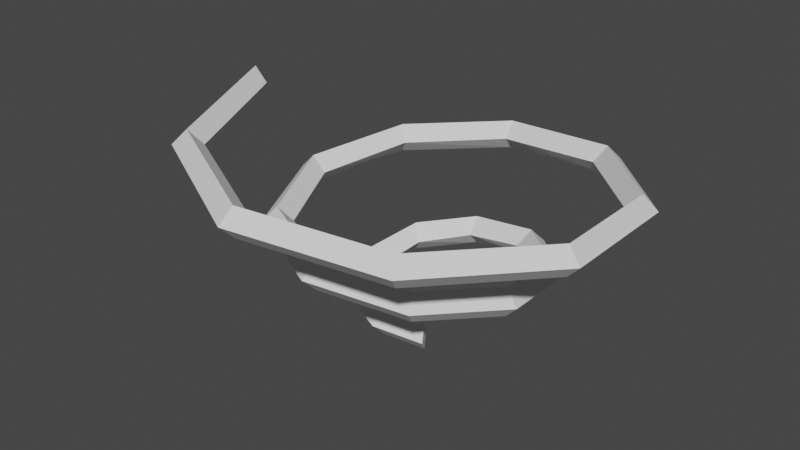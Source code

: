 # Source: stun.blend  (saved by Blender 3.2.14; exported with 4.5.12 LTS)
import bpy
from mathutils import Matrix  # noqa: F401  (used for matrix-valued properties, if any)

bpy.ops.wm.read_factory_settings(use_empty=True)
scene = bpy.context.scene
scene.name = 'Scene'

# ---- collections
col_collection = bpy.data.collections.new('Collection'); scene.collection.children.link(col_collection)

# ---- world
world_world = bpy.data.worlds.new('World'); scene.world = world_world
world_world.use_nodes = True; world_world.node_tree.nodes.clear()
_N = world_world.node_tree.nodes; _L = world_world.node_tree.links
n0 = _N.new('ShaderNodeOutputWorld'); n0.name = 'World Output'; n0.location = (300, 300)
n1 = _N.new('ShaderNodeBackground'); n1.name = 'Background'; n1.location = (10, 300)
n1.inputs[0].default_value = (0.05088, 0.05088, 0.05088, 1.0)
_L.new(n1.outputs[0], n0.inputs[0])
n0.is_active_output = True
world_world.color = (0.05088, 0.05088, 0.05088)
world_world.use_sun_shadow = False
world_world.sun_shadow_jitter_overblur = 0.0

# ---- meshes
me_cube_001 = bpy.data.meshes.new('Cube.001')
me_cube_001.from_pydata([(0.5573, -0.9652, 0.8662), (0.4323, -0.7487, 0.6162), (0.3073, -0.5322, 0.8662), (0.4323, -0.7487, 1.116), (-0.2186, -1.239, 1.011), (-0.1751, -0.9933, 0.7606), (-0.1317, -0.7471, 1.011), (-0.1751, -0.9933, 1.261), (-1.075, -0.9016, 1.155), (-0.883, -0.7409, 0.905), (-0.6915, -0.5803, 1.155), (-0.883, -0.7409, 1.405), (-1.547, -3.035e-07, 1.299), (-1.297, -2.752e-07, 1.049), (-1.047, -4.866e-07, 1.299), (-1.297, -5.759e-07, 1.549), (-1.295, 1.087, 1.444), (-1.104, 0.9262, 1.194), (-0.9123, 0.7655, 1.444), (-1.104, 0.9262, 1.694), (-0.3186, 1.807, 1.588), (-0.2752, 1.561, 1.338), (-0.2318, 1.315, 1.588), (-0.2752, 1.561, 1.838), (0.9895, 1.714, 1.732), (0.8645, 1.497, 1.482), (0.7395, 1.281, 1.732), (0.8645, 1.497, 1.982), (1.995, 0.7262, 1.877), (1.76, 0.6407, 1.627), (1.525, 0.5551, 1.877), (1.76, 0.6407, 2.127), (2.131, -0.7754, 2.021), (1.896, -0.6899, 1.771), (1.661, -0.6044, 2.021), (1.896, -0.6899, 2.271), (1.206, -2.088, 2.166), (1.081, -1.872, 1.916), (0.9557, -1.655, 2.166), (1.081, -1.872, 2.416), (-0.4437, -2.517, 2.31), (-0.4003, -2.27, 2.06), (-0.3569, -2.024, 2.31), (-0.4003, -2.27, 2.56), (-2.068, -1.735, 2.454), (-1.876, -1.575, 2.204), (-1.685, -1.414, 2.454), (-1.876, -1.575, 2.704), (-2.844, -6.144e-07, 2.599), (-2.594, -7.692e-07, 2.349), (-2.344, -1.103e-06, 2.599), (-2.594, -1.07e-06, 2.849), (-2.289, 1.92, 2.743), (-2.097, 1.76, 2.493), (-1.906, 1.599, 2.743), (-2.097, 1.76, 2.993), (-0.5438, 3.084, 2.887), (-0.5004, 2.838, 2.637), (-0.457, 2.592, 2.887), (-0.5004, 2.838, 3.137), (1.638, 2.837, 3.032), (1.513, 2.62, 2.782), (1.388, 2.404, 3.032), (1.513, 2.62, 3.282), (3.214, 1.17, 3.176), (2.979, 1.084, 2.926), (2.744, 0.9987, 3.176), (2.979, 1.084, 3.426), (3.349, -1.219, 3.321), (3.114, -1.133, 3.071), (2.879, -1.048, 3.321), (3.114, -1.133, 3.571), (1.854, -3.211, 3.465), (1.729, -2.995, 3.215), (1.604, -2.778, 3.465), (1.729, -2.995, 3.715), (-0.6689, -3.794, 3.609), (-0.6255, -3.547, 3.359), (-0.5821, -3.301, 3.609), (-0.6255, -3.547, 3.859), (-3.061, -2.569, 3.754), (-2.87, -2.408, 3.504), (-2.678, -2.247, 3.754), (-2.87, -2.408, 4.004), (-4.14, -1.108e-06, 3.898), (-3.89, -1.263e-06, 3.648), (-3.64, -1.475e-06, 3.898), (-3.89, -1.808e-06, 4.148)], [], [(1, 2, 3, 0), (3, 2, 6, 7), (1, 0, 4, 5), (0, 3, 7, 4), (2, 1, 5, 6), (7, 6, 10, 11), (5, 4, 8, 9), (4, 7, 11, 8), (6, 5, 9, 10), (11, 10, 14, 15), (9, 8, 12, 13), (8, 11, 15, 12), (10, 9, 13, 14), (15, 14, 18, 19), (13, 12, 16, 17), (12, 15, 19, 16), (14, 13, 17, 18), (19, 18, 22, 23), (17, 16, 20, 21), (16, 19, 23, 20), (18, 17, 21, 22), (23, 22, 26, 27), (21, 20, 24, 25), (20, 23, 27, 24), (22, 21, 25, 26), (27, 26, 30, 31), (25, 24, 28, 29), (24, 27, 31, 28), (26, 25, 29, 30), (31, 30, 34, 35), (29, 28, 32, 33), (28, 31, 35, 32), (30, 29, 33, 34), (35, 34, 38, 39), (33, 32, 36, 37), (32, 35, 39, 36), (34, 33, 37, 38), (39, 38, 42, 43), (37, 36, 40, 41), (36, 39, 43, 40), (38, 37, 41, 42), (43, 42, 46, 47), (41, 40, 44, 45), (40, 43, 47, 44), (42, 41, 45, 46), (47, 46, 50, 51), (45, 44, 48, 49), (44, 47, 51, 48), (46, 45, 49, 50), (51, 50, 54, 55), (49, 48, 52, 53), (48, 51, 55, 52), (50, 49, 53, 54), (55, 54, 58, 59), (53, 52, 56, 57), (52, 55, 59, 56), (54, 53, 57, 58), (59, 58, 62, 63), (57, 56, 60, 61), (56, 59, 63, 60), (58, 57, 61, 62), (63, 62, 66, 67), (61, 60, 64, 65), (60, 63, 67, 64), (62, 61, 65, 66), (67, 66, 70, 71), (65, 64, 68, 69), (64, 67, 71, 68), (66, 65, 69, 70), (71, 70, 74, 75), (69, 68, 72, 73), (68, 71, 75, 72), (70, 69, 73, 74), (75, 74, 78, 79), (73, 72, 76, 77), (72, 75, 79, 76), (74, 73, 77, 78), (79, 78, 82, 83), (77, 76, 80, 81), (76, 79, 83, 80), (78, 77, 81, 82), (85, 84, 87, 86), (83, 82, 86, 87), (81, 80, 84, 85), (80, 83, 87, 84), (82, 81, 85, 86)])
_uv = me_cube_001.uv_layers.new(name='UVMap')
_uv.uv.foreach_set('vector', [0.0, 0.0, 0.0, 0.0, 0.0, 0.0, 0.0, 0.0, 0.0, 0.0, 0.0, 0.0, 0.0, 0.0, 0.0, 0.0, 0.0, 0.0, 0.0, 0.0, 0.0, 0.0, 0.0, 0.0, 0.0, 0.0, 0.0, 0.0, 0.0, 0.0, 0.0, 0.0, 0.0, 0.0, 0.0, 0.0, 0.0, 0.0, 0.0, 0.0, 0.0, 0.0, 0.0, 0.0, 0.0, 0.0, 0.0, 0.0, 0.0, 0.0, 0.0, 0.0, 0.0, 0.0, 0.0, 0.0, 0.0, 0.0, 0.0, 0.0, 0.0, 0.0, 0.0, 0.0, 0.0, 0.0, 0.0, 0.0, 0.0, 0.0, 0.0, 0.0, 0.0, 0.0, 0.0, 0.0, 0.0, 0.0, 0.0, 0.0, 0.0, 0.0, 0.0, 0.0, 0.0, 0.0, 0.0, 0.0, 0.0, 0.0, 0.0, 0.0, 0.0, 0.0, 0.0, 0.0, 0.0, 0.0, 0.0, 0.0, 0.0, 0.0, 0.0, 0.0, 0.0, 0.0, 0.0, 0.0, 0.0, 0.0, 0.0, 0.0, 0.0, 0.0, 0.0, 0.0, 0.0, 0.0, 0.0, 0.0, 0.0, 0.0, 0.0, 0.0, 0.0, 0.0, 0.0, 0.0, 0.0, 0.0, 0.0, 0.0, 0.0, 0.0, 0.0, 0.0, 0.0, 0.0, 0.0, 0.0, 0.0, 0.0, 0.0, 0.0, 0.0, 0.0, 0.0, 0.0, 0.0, 0.0, 0.0, 0.0, 0.0, 0.0, 0.0, 0.0, 0.0, 0.0, 0.0, 0.0, 0.0, 0.0, 0.0, 0.0, 0.0, 0.0, 0.0, 0.0, 0.0, 0.0, 0.0, 0.0, 0.0, 0.0, 0.0, 0.0, 0.0, 0.0, 0.0, 0.0, 0.0, 0.0, 0.0, 0.0, 0.0, 0.0, 0.0, 0.0, 0.0, 0.0, 0.0, 0.0, 0.0, 0.0, 0.0, 0.0, 0.0, 0.0, 0.0, 0.0, 0.0, 0.0, 0.0, 0.0, 0.0, 0.0, 0.0, 0.0, 0.0, 0.0, 0.0, 0.0, 0.0, 0.0, 0.0, 0.0, 0.0, 0.0, 0.0, 0.0, 0.0, 0.0, 0.0, 0.0, 0.0, 0.0, 0.0, 0.0, 0.0, 0.0, 0.0, 0.0, 0.0, 0.0, 0.0, 0.0, 0.0, 0.0, 0.0, 0.0, 0.0, 0.0, 0.0, 0.0, 0.0, 0.0, 0.0, 0.0, 0.0, 0.0, 0.0, 0.0, 0.0, 0.0, 0.0, 0.0, 0.0, 0.0, 0.0, 0.0, 0.0, 0.0, 0.0, 0.0, 0.0, 0.0, 0.0, 0.0, 0.0, 0.0, 0.0, 0.0, 0.0, 0.0, 0.0, 0.0, 0.0, 0.0, 0.0, 0.0, 0.0, 0.0, 0.0, 0.0, 0.0, 0.0, 0.0, 0.0, 0.0, 0.0, 0.0, 0.0, 0.0, 0.0, 0.0, 0.0, 0.0, 0.0, 0.0, 0.0, 0.0, 0.0, 0.0, 0.0, 0.0, 0.0, 0.0, 0.0, 0.0, 0.0, 0.0, 0.0, 0.0, 0.0, 0.0, 0.0, 0.0, 0.0, 0.0, 0.0, 0.0, 0.0, 0.0, 0.0, 0.0, 0.0, 0.0, 0.0, 0.0, 0.0, 0.0, 0.0, 0.0, 0.0, 0.0, 0.0, 0.0, 0.0, 0.0, 0.0, 0.0, 0.0, 0.0, 0.0, 0.0, 0.0, 0.0, 0.0, 0.0, 0.0, 0.0, 0.0, 0.0, 0.0, 0.0, 0.0, 0.0, 0.0, 0.0, 0.0, 0.0, 0.0, 0.0, 0.0, 0.0, 0.0, 0.0, 0.0, 0.0, 0.0, 0.0, 0.0, 0.0, 0.0, 0.0, 0.0, 0.0, 0.0, 0.0, 0.0, 0.0, 0.0, 0.0, 0.0, 0.0, 0.0, 0.0, 0.0, 0.0, 0.0, 0.0, 0.0, 0.0, 0.0, 0.0, 0.0, 0.0, 0.0, 0.0, 0.0, 0.0, 0.0, 0.0, 0.0, 0.0, 0.0, 0.0, 0.0, 0.0, 0.0, 0.0, 0.0, 0.0, 0.0, 0.0, 0.0, 0.0, 0.0, 0.0, 0.0, 0.0, 0.0, 0.0, 0.0, 0.0, 0.0, 0.0, 0.0, 0.0, 0.0, 0.0, 0.0, 0.0, 0.0, 0.0, 0.0, 0.0, 0.0, 0.0, 0.0, 0.0, 0.0, 0.0, 0.0, 0.0, 0.0, 0.0, 0.0, 0.0, 0.0, 0.0, 0.0, 0.0, 0.0, 0.0, 0.0, 0.0, 0.0, 0.0, 0.0, 0.0, 0.0, 0.0, 0.0, 0.0, 0.0, 0.0, 0.0, 0.0, 0.0, 0.0, 0.0, 0.0, 0.0, 0.0, 0.0, 0.0, 0.0, 0.0, 0.0, 0.0, 0.0, 0.0, 0.0, 0.0, 0.0, 0.0, 0.0, 0.0, 0.0, 0.0, 0.0, 0.0, 0.0, 0.0, 0.0, 0.0, 0.0, 0.0, 0.0, 0.0, 0.0, 0.0, 0.0, 0.0, 0.0, 0.0, 0.0, 0.0, 0.0, 0.0, 0.0, 0.0, 0.0, 0.0, 0.0, 0.0, 0.0, 0.0, 0.0, 0.0, 0.0, 0.0, 0.0, 0.0, 0.0, 0.0, 0.0, 0.0, 0.0, 0.0, 0.0, 0.0, 0.0, 0.0, 0.0, 0.0, 0.0, 0.0, 0.0, 0.0, 0.0, 0.0, 0.0, 0.0, 0.0, 0.0, 0.0, 0.0, 0.0, 0.0, 0.0, 0.0, 0.0, 0.0, 0.0, 0.0, 0.0, 0.0, 0.0, 0.0, 0.0, 0.0, 0.0, 0.0, 0.0, 0.0, 0.0, 0.0, 0.0, 0.0, 0.0, 0.0, 0.0, 0.0, 0.0, 0.0, 0.0, 0.0, 0.0, 0.0, 0.0, 0.0, 0.0, 0.0, 0.0, 0.0, 0.0, 0.0, 0.0, 0.0, 0.0, 0.0, 0.0, 0.0, 0.0, 0.0, 0.0, 0.0, 0.0, 0.0, 0.0, 0.0, 0.0, 0.0, 0.0, 0.0, 0.0, 0.0, 0.0, 0.0, 0.0, 0.0, 0.0, 0.0, 0.0, 0.0, 0.0, 0.0, 0.0, 0.0, 0.0, 0.0, 0.0, 0.0, 0.0, 0.0, 0.0, 0.0, 0.0, 0.0, 0.0, 0.0, 0.0, 0.0, 0.0, 0.0, 0.0, 0.0, 0.0, 0.0, 0.0, 0.0, 0.0, 0.0, 0.0, 0.0, 0.0, 0.0, 0.0, 0.0, 0.0, 0.0, 0.0, 0.0, 0.0, 0.0, 0.0, 0.0, 0.0, 0.0, 0.0, 0.0, 0.0, 0.0, 0.0, 0.0, 0.0, 0.0, 0.0, 0.0, 0.0, 0.0, 0.0, 0.0, 0.0, 0.0, 0.0, 0.0, 0.0, 0.0, 0.0, 0.0, 0.0, 0.0, 0.0, 0.0, 0.0])
me_cube_001.update()

# ---- objects
ob_stun = bpy.data.objects.new('Stun', me_cube_001)

# ---- transforms, parenting, visibility, modifiers, constraints
ob_stun.location = (0.0, 0.0, 0.0)

# ---- collection membership
col_collection.objects.link(ob_stun)

# ---- scene / render settings (as saved in the file)
scene.frame_start = 1; scene.frame_end = 250; scene.frame_set(1)
scene.render.engine = 'BLENDER_EEVEE_NEXT'
scene.cycles.sampling_pattern = 'TABULATED_SOBOL'
scene.cycles.use_light_tree = False
scene.view_settings.view_transform = 'Filmic'
bpy.context.view_layer.update()

# ---- added for rendering (the .blend has no active camera and no usable light): camera, sun
cam_auto = bpy.data.cameras.new('AutoCamera')
cam_auto.lens = 50.0
cam_auto.sensor_width = 36.0
cam_auto.clip_end = 1000.0
ob_auto_camera = bpy.data.objects.new('AutoCamera', cam_auto)
scene.collection.objects.link(ob_auto_camera)
ob_auto_camera.location = (9.56381, -12.3061, 10.3497)
ob_auto_camera.rotation_euler = (1.09748, -7.21219e-08, 0.694738)
scene.camera = ob_auto_camera
light_auto_sun = bpy.data.lights.new('AutoSun', 'SUN')
light_auto_sun.energy = 3.0
light_auto_sun.angle = 0.0523599
ob_auto_sun = bpy.data.objects.new('AutoSun', light_auto_sun)
scene.collection.objects.link(ob_auto_sun)
ob_auto_sun.rotation_euler = (0.872665, 0.174533, 0.523599)
bpy.context.view_layer.update()
